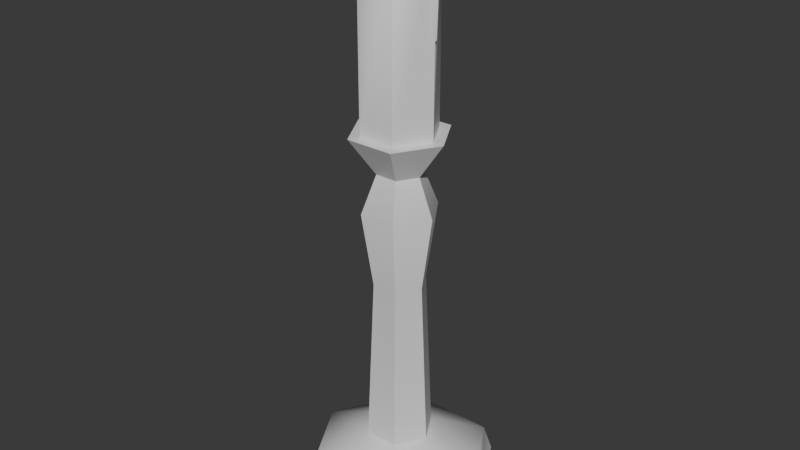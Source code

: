 # Source: candlestick_brass.blend  (saved by Blender 5.2.45; exported with 4.5.12 LTS)
import bpy
from mathutils import Matrix  # noqa: F401  (used for matrix-valued properties, if any)

bpy.ops.wm.read_factory_settings(use_empty=True)
scene = bpy.context.scene
scene.name = 'Scene'

# ---- materials (node trees are filled in below, after node groups)
mat_brass = bpy.data.materials.new('brass')
mat_brass.diffuse_color = (0.2623, 0.1441, 0.0356, 1.0)
mat_wax = bpy.data.materials.new('wax')
mat_wax.diffuse_color = (0.6939, 0.5841, 0.3663, 1.0)

# ---- material node trees
mat_brass.use_nodes = True; mat_brass.node_tree.nodes.clear()
_N = mat_brass.node_tree.nodes; _L = mat_brass.node_tree.links
n0 = _N.new('ShaderNodeBsdfPrincipled'); n0.name = 'Principled BSDF'; n0.location = (-200, 100)
n0.inputs[10].default_value = 0.005
n1 = _N.new('ShaderNodeOutputMaterial'); n1.name = 'Material Output'; n1.location = (200, 100)
_L.new(n0.outputs[0], n1.inputs[0])
n1.is_active_output = True
mat_wax.use_nodes = True; mat_wax.node_tree.nodes.clear()
_N = mat_wax.node_tree.nodes; _L = mat_wax.node_tree.links
n0 = _N.new('ShaderNodeBsdfPrincipled'); n0.name = 'Principled BSDF'; n0.location = (-200, 100)
n0.inputs[10].default_value = 0.005
n1 = _N.new('ShaderNodeOutputMaterial'); n1.name = 'Material Output'; n1.location = (200, 100)
_L.new(n0.outputs[0], n1.inputs[0])
n1.is_active_output = True

# ---- world
world_bake = bpy.data.worlds.new('Bake'); scene.world = world_bake
world_bake.use_nodes = True; world_bake.node_tree.nodes.clear()
_N = world_bake.node_tree.nodes; _L = world_bake.node_tree.links
n0 = _N.new('ShaderNodeBackground'); n0.name = 'Background'; n0.location = (-200, 100)
n0.inputs[0].default_value = (0.05, 0.05, 0.05, 1.0)
n1 = _N.new('ShaderNodeOutputWorld'); n1.name = 'World Output'; n1.location = (200, 100)
_L.new(n0.outputs[0], n1.inputs[0])
n1.is_active_output = True
world_bake.light_settings.distance = 0.25

# ---- meshes
me_stick = bpy.data.meshes.new('stick')
me_stick.from_pydata([(0.0, 0.0, 0.0), (0.055, 0.0, 0.0), (0.0275, 0.04763, 0.0), (-0.0275, 0.04763, 0.0), (-0.055, 6.736e-18, 0.0), (-0.0275, -0.04763, 0.0), (0.0275, -0.04763, 0.0), (0.05, 0.0, 0.015), (0.025, 0.0433, 0.015), (-0.025, 0.0433, 0.015), (-0.05, 6.123e-18, 0.015), (-0.025, -0.0433, 0.015), (0.025, -0.0433, 0.015), (0.018, 0.0, 0.03), (0.009, 0.01559, 0.03), (-0.009, 0.01559, 0.03), (-0.018, 2.204e-18, 0.03), (-0.009, -0.01559, 0.03), (0.009, -0.01559, 0.03), (0.014, 0.0, 0.12), (0.007, 0.01212, 0.12), (-0.007, 0.01212, 0.12), (-0.014, 1.715e-18, 0.12), (-0.007, -0.01212, 0.12), (0.007, -0.01212, 0.12), (0.02, 0.0, 0.16), (0.01, 0.01732, 0.16), (-0.01, 0.01732, 0.16), (-0.02, 2.449e-18, 0.16), (-0.01, -0.01732, 0.16), (0.01, -0.01732, 0.16), (0.012, 0.0, 0.18), (0.006, 0.01039, 0.18), (-0.006, 0.01039, 0.18), (-0.012, 1.47e-18, 0.18), (-0.006, -0.01039, 0.18), (0.006, -0.01039, 0.18), (0.026, 0.0, 0.2), (0.013, 0.02252, 0.2), (-0.013, 0.02252, 0.2), (-0.026, 3.184e-18, 0.2), (-0.013, -0.02252, 0.2), (0.013, -0.02252, 0.2), (0.0, 0.0, 0.2)], [], [(0, 2, 1), (0, 3, 2), (0, 4, 3), (0, 5, 4), (0, 6, 5), (0, 1, 6), (1, 2, 8, 7), (2, 3, 9, 8), (3, 4, 10, 9), (4, 5, 11, 10), (5, 6, 12, 11), (6, 1, 7, 12), (7, 8, 14, 13), (8, 9, 15, 14), (9, 10, 16, 15), (10, 11, 17, 16), (11, 12, 18, 17), (12, 7, 13, 18), (13, 14, 20, 19), (14, 15, 21, 20), (15, 16, 22, 21), (16, 17, 23, 22), (17, 18, 24, 23), (18, 13, 19, 24), (19, 20, 26, 25), (20, 21, 27, 26), (21, 22, 28, 27), (22, 23, 29, 28), (23, 24, 30, 29), (24, 19, 25, 30), (25, 26, 32, 31), (26, 27, 33, 32), (27, 28, 34, 33), (28, 29, 35, 34), (29, 30, 36, 35), (30, 25, 31, 36), (31, 32, 38, 37), (32, 33, 39, 38), (33, 34, 40, 39), (34, 35, 41, 40), (35, 36, 42, 41), (36, 31, 37, 42), (37, 38, 43), (38, 39, 43), (39, 40, 43), (40, 41, 43), (41, 42, 43), (42, 37, 43)])
me_stick.polygons.foreach_set('use_smooth', [True] * 48)
_k = set([(1, 2), (1, 6), (1, 7), (2, 3), (2, 8), (3, 4), (3, 9), (4, 5), (4, 10), (5, 6), (5, 11), (6, 12), (13, 14), (13, 18), (13, 19), (14, 15), (14, 20), (15, 16), (15, 21), (16, 17), (16, 22), (17, 18), (17, 23), (18, 24), (19, 25), (20, 26), (21, 27), (22, 28), (23, 29), (24, 30), (25, 31), (26, 32), (27, 33), (28, 34), (29, 35), (30, 36), (31, 32), (31, 36), (31, 37), (32, 33), (32, 38), (33, 34), (33, 39), (34, 35), (34, 40), (35, 36), (35, 41), (36, 42), (37, 38), (37, 42), (38, 39), (39, 40), (40, 41), (41, 42)])
me_stick.attributes.new('sharp_edge', 'BOOLEAN', 'EDGE').data.foreach_set('value', [ (min(e.vertices), max(e.vertices)) in _k for e in me_stick.edges])
_uv = me_stick.uv_layers.new(name='Float2')
_uv.uv.foreach_set('vector', [0.0, 0.0, 0.01375, 0.02382, 0.0275, 0.0, 0.0, 0.0, -0.01375, 0.02382, 0.01375, 0.02382, 0.0, 0.0, -0.0275, 3.368e-18, -0.01375, 0.02382, 0.0, 0.0, -0.01375, -0.02382, -0.0275, 3.368e-18, 0.0, 0.0, 0.01375, -0.02382, -0.01375, -0.02382, 0.0, 0.0, 0.0275, 0.0, 0.01375, -0.02382, 0.0, 0.0, 0.02382, 0.0, 0.02165, 0.0075, 0.0, 0.0075, 0.01375, 0.0, -0.01375, 0.0, -0.0125, 0.0075, 0.0125, 0.0075, 0.02382, 0.0, 3.368e-18, 0.0, 3.062e-18, 0.0075, 0.02165, 0.0075, 3.368e-18, 0.0, -0.02382, 0.0, -0.02165, 0.0075, 3.062e-18, 0.0075, -0.01375, 0.0, 0.01375, 0.0, 0.0125, 0.0075, -0.0125, 0.0075, -0.02382, 0.0, 0.0, 0.0, 0.0, 0.0075, -0.02165, 0.0075, 0.025, 0.0, 0.0125, 0.02165, 0.0045, 0.007794, 0.009, 0.0, 0.0125, 0.02165, -0.0125, 0.02165, -0.0045, 0.007794, 0.0045, 0.007794, -0.0125, 0.02165, -0.025, 3.062e-18, -0.009, 1.102e-18, -0.0045, 0.007794, -0.025, 3.062e-18, -0.0125, -0.02165, -0.0045, -0.007794, -0.009, 1.102e-18, -0.0125, -0.02165, 0.0125, -0.02165, 0.0045, -0.007794, -0.0045, -0.007794, 0.0125, -0.02165, 0.025, 0.0, 0.009, 0.0, 0.0045, -0.007794, 0.0, 0.015, 0.007794, 0.015, 0.006062, 0.06, 0.0, 0.06, 0.0045, 0.015, -0.0045, 0.015, -0.0035, 0.06, 0.0035, 0.06, 0.007794, 0.015, 1.102e-18, 0.015, 8.573e-19, 0.06, 0.006062, 0.06, 1.102e-18, 0.015, -0.007794, 0.015, -0.006062, 0.06, 8.573e-19, 0.06, -0.0045, 0.015, 0.0045, 0.015, 0.0035, 0.06, -0.0035, 0.06, -0.007794, 0.015, 0.0, 0.015, 0.0, 0.06, -0.006062, 0.06, 0.0, 0.06, 0.006062, 0.06, 0.00866, 0.08, 0.0, 0.08, 0.0035, 0.06, -0.0035, 0.06, -0.005, 0.08, 0.005, 0.08, 0.006062, 0.06, 8.573e-19, 0.06, 1.225e-18, 0.08, 0.00866, 0.08, 8.573e-19, 0.06, -0.006062, 0.06, -0.00866, 0.08, 1.225e-18, 0.08, -0.0035, 0.06, 0.0035, 0.06, 0.005, 0.08, -0.005, 0.08, -0.006062, 0.06, 0.0, 0.06, 0.0, 0.08, -0.00866, 0.08, 0.0, 0.08, 0.00866, 0.08, 0.005196, 0.09, 0.0, 0.09, 0.005, 0.08, -0.005, 0.08, -0.003, 0.09, 0.003, 0.09, 0.00866, 0.08, 1.225e-18, 0.08, 7.348e-19, 0.09, 0.005196, 0.09, 1.225e-18, 0.08, -0.00866, 0.08, -0.005196, 0.09, 7.348e-19, 0.09, -0.005, 0.08, 0.005, 0.08, 0.003, 0.09, -0.003, 0.09, -0.00866, 0.08, 0.0, 0.08, 0.0, 0.09, -0.005196, 0.09, 0.0, 0.09, 0.005196, 0.09, 0.01126, 0.1, 0.0, 0.1, 0.003, 0.09, -0.003, 0.09, -0.0065, 0.1, 0.0065, 0.1, 0.005196, 0.09, 7.348e-19, 0.09, 1.592e-18, 0.1, 0.01126, 0.1, 7.348e-19, 0.09, -0.005196, 0.09, -0.01126, 0.1, 1.592e-18, 0.1, -0.003, 0.09, 0.003, 0.09, 0.0065, 0.1, -0.0065, 0.1, -0.005196, 0.09, 0.0, 0.09, 0.0, 0.1, -0.01126, 0.1, 0.013, 0.0, 0.0065, 0.01126, 0.0, 0.0, 0.0065, 0.01126, -0.0065, 0.01126, 0.0, 0.0, -0.0065, 0.01126, -0.013, 1.592e-18, 0.0, 0.0, -0.013, 1.592e-18, -0.0065, -0.01126, 0.0, 0.0, -0.0065, -0.01126, 0.0065, -0.01126, 0.0, 0.0, 0.0065, -0.01126, 0.013, 0.0, 0.0, 0.0])
_ca = me_stick.color_attributes.new('Col', 'BYTE_COLOR', 'CORNER')
_ca.data.foreach_set('color', [0.8963, 0.8963, 0.8963, 1.0, 0.956, 0.956, 0.956, 1.0, 0.9473, 0.9473, 0.9473, 1.0, 0.8963, 0.8963, 0.8963, 1.0, 0.8632, 0.8632, 0.8632, 1.0, 0.956, 0.956, 0.956, 1.0, 0.8963, 0.8963, 0.8963, 1.0, 0.9387, 0.9387, 0.9387, 1.0, 0.8632, 0.8632, 0.8632, 1.0, 0.8963, 0.8963, 0.8963, 1.0, 0.8469, 0.8469, 0.8469, 1.0, 0.9387, 0.9387, 0.9387, 1.0, 0.8963, 0.8963, 0.8963, 1.0, 0.8796, 0.8796, 0.8796, 1.0, 0.8469, 0.8469, 0.8469, 1.0, 0.8963, 0.8963, 0.8963, 1.0, 0.9473, 0.9473, 0.9473, 1.0, 0.8796, 0.8796, 0.8796, 1.0, 0.9473, 0.9473, 0.9473, 1.0, 0.956, 0.956, 0.956, 1.0, 0.8796, 0.8796, 0.8796, 1.0, 0.9734, 0.9734, 0.9734, 1.0, 0.956, 0.956, 0.956, 1.0, 0.8632, 0.8632, 0.8632, 1.0, 0.8228, 0.8228, 0.8228, 1.0, 0.8632, 0.8632, 0.8632, 1.0, 0.8632, 0.8632, 0.8632, 1.0, 0.9387, 0.9387, 0.9387, 1.0, 0.9734, 0.9734, 0.9734, 1.0, 0.8228, 0.8228, 0.8228, 1.0, 0.9387, 0.9387, 0.9387, 1.0, 0.8469, 0.8469, 0.8469, 1.0, 0.7913, 0.7913, 0.7913, 1.0, 0.9911, 0.9911, 0.9911, 1.0, 0.8469, 0.8469, 0.8469, 1.0, 0.8796, 0.8796, 0.8796, 1.0, 0.9387, 0.9387, 0.9387, 1.0, 0.8148, 0.8148, 0.8148, 1.0, 0.8796, 0.8796, 0.8796, 1.0, 0.9473, 0.9473, 0.9473, 1.0, 0.9734, 0.9734, 0.9734, 1.0, 0.956, 0.956, 0.956, 1.0, 0.9911, 0.9911, 0.9911, 1.0, 0.8796, 0.8796, 0.8796, 1.0, 0.8879, 0.8879, 0.8879, 1.0, 0.7835, 0.7835, 0.7835, 1.0, 0.8632, 0.8632, 0.8632, 1.0, 0.807, 0.807, 0.807, 1.0, 0.7605, 0.7605, 0.7605, 1.0, 0.9047, 0.9047, 0.9047, 1.0, 0.8228, 0.8228, 0.8228, 1.0, 0.9911, 0.9911, 0.9911, 1.0, 0.9216, 0.9216, 0.9216, 1.0, 0.7835, 0.7835, 0.7835, 1.0, 0.9734, 0.9734, 0.9734, 1.0, 0.8148, 0.8148, 0.8148, 1.0, 0.8714, 0.8714, 0.8714, 1.0, 0.9131, 0.9131, 0.9131, 1.0, 0.8148, 0.8148, 0.8148, 1.0, 0.956, 0.956, 0.956, 1.0, 0.7913, 0.7913, 0.7913, 1.0, 0.8879, 0.8879, 0.8879, 1.0, 0.956, 0.956, 0.956, 1.0, 0.9734, 0.9734, 0.9734, 1.0, 0.7605, 0.7605, 0.7605, 1.0, 0.7835, 0.7835, 0.7835, 1.0, 0.7605, 0.7605, 0.7605, 1.0, 0.8469, 0.8469, 0.8469, 1.0, 0.7913, 0.7913, 0.7913, 1.0, 0.9647, 0.9647, 0.9647, 1.0, 0.8632, 0.8632, 0.8632, 1.0, 0.7454, 0.7454, 0.7454, 1.0, 0.8469, 0.8469, 0.8469, 1.0, 0.807, 0.807, 0.807, 1.0, 0.7454, 0.7454, 0.7454, 1.0, 0.8469, 0.8469, 0.8469, 1.0, 0.8308, 0.8308, 0.8308, 1.0, 0.8632, 0.8632, 0.8632, 1.0, 0.9131, 0.9131, 0.9131, 1.0, 0.8308, 0.8308, 0.8308, 1.0, 0.9131, 0.9131, 0.9131, 1.0, 0.8469, 0.8469, 0.8469, 1.0, 0.8632, 0.8632, 0.8632, 1.0, 0.7529, 0.7529, 0.7529, 1.0, 0.9387, 0.9387, 0.9387, 1.0, 0.9131, 0.9131, 0.9131, 1.0, 0.7529, 0.7529, 0.7529, 1.0, 0.7454, 0.7454, 0.7454, 1.0, 0.9473, 0.9473, 0.9473, 1.0, 0.9387, 0.9387, 0.9387, 1.0, 0.9647, 0.9647, 0.9647, 1.0, 0.807, 0.807, 0.807, 1.0, 0.8469, 0.8469, 0.8469, 1.0, 0.8388, 0.8388, 0.8388, 1.0, 0.807, 0.807, 0.807, 1.0, 0.8632, 0.8632, 0.8632, 1.0, 0.9911, 0.9911, 0.9911, 1.0, 0.8632, 0.8632, 0.8632, 1.0, 0.8632, 0.8632, 0.8632, 1.0, 0.8469, 0.8469, 0.8469, 1.0, 0.9216, 0.9216, 0.9216, 1.0, 0.9911, 0.9911, 0.9911, 1.0, 0.8308, 0.8308, 0.8308, 1.0, 0.9301, 0.9301, 0.9301, 1.0, 0.9301, 0.9301, 0.9301, 1.0, 0.9216, 0.9216, 0.9216, 1.0, 0.9301, 0.9301, 0.9301, 1.0, 0.9387, 0.9387, 0.9387, 1.0, 0.8796, 0.8796, 0.8796, 1.0, 0.9131, 0.9131, 0.9131, 1.0, 0.9301, 0.9301, 0.9301, 1.0, 0.9647, 0.9647, 0.9647, 1.0, 0.8388, 0.8388, 0.8388, 1.0, 0.8632, 0.8632, 0.8632, 1.0, 0.8228, 0.8228, 0.8228, 1.0, 0.8632, 0.8632, 0.8632, 1.0, 0.7913, 0.7913, 0.7913, 1.0, 0.855, 0.855, 0.855, 1.0, 0.8632, 0.8632, 0.8632, 1.0, 0.9911, 0.9911, 0.9911, 1.0, 0.807, 0.807, 0.807, 1.0, 0.7991, 0.7991, 0.7991, 1.0, 0.9911, 0.9911, 0.9911, 1.0, 0.9216, 0.9216, 0.9216, 1.0, 0.8469, 0.8469, 0.8469, 1.0, 0.807, 0.807, 0.807, 1.0, 0.9047, 0.9047, 0.9047, 1.0, 0.9301, 0.9301, 0.9301, 1.0, 0.7758, 0.7758, 0.7758, 1.0, 0.8469, 0.8469, 0.8469, 1.0, 0.9301, 0.9301, 0.9301, 1.0, 0.8632, 0.8632, 0.8632, 1.0, 0.9131, 0.9131, 0.9131, 1.0, 0.7991, 0.7991, 0.7991, 1.0, 0.8796, 0.8796, 0.8796, 1.0, 0.8388, 0.8388, 0.8388, 1.0, 0.8714, 0.8714, 0.8714, 1.0, 0.9131, 0.9131, 0.9131, 1.0, 0.8879, 0.8879, 0.8879, 1.0, 0.7913, 0.7913, 0.7913, 1.0, 0.8228, 0.8228, 0.8228, 1.0, 0.9131, 0.9131, 0.9131, 1.0, 0.7991, 0.7991, 0.7991, 1.0, 0.807, 0.807, 0.807, 1.0, 0.9047, 0.9047, 0.9047, 1.0, 0.8228, 0.8228, 0.8228, 1.0, 0.807, 0.807, 0.807, 1.0, 0.8469, 0.8469, 0.8469, 1.0, 0.8632, 0.8632, 0.8632, 1.0, 0.9047, 0.9047, 0.9047, 1.0, 0.8469, 0.8469, 0.8469, 1.0, 0.7835, 0.7835, 0.7835, 1.0, 0.8148, 0.8148, 0.8148, 1.0, 0.8796, 0.8796, 0.8796, 1.0, 0.7758, 0.7758, 0.7758, 1.0, 0.9131, 0.9131, 0.9131, 1.0, 0.8148, 0.8148, 0.8148, 1.0, 0.8148, 0.8148, 0.8148, 1.0, 0.9047, 0.9047, 0.9047, 1.0, 0.8879, 0.8879, 0.8879, 1.0, 0.9301, 0.9301, 0.9301, 1.0, 0.8228, 0.8228, 0.8228, 1.0, 0.8308, 0.8308, 0.8308, 1.0, 0.7379, 0.7379, 0.7379, 1.0, 0.4564, 0.4564, 0.4564, 1.0, 0.7379, 0.7379, 0.7379, 1.0, 0.7913, 0.7913, 0.7913, 1.0, 0.4564, 0.4564, 0.4564, 1.0, 0.8228, 0.8228, 0.8228, 1.0, 0.7835, 0.7835, 0.7835, 1.0, 0.4564, 0.4564, 0.4564, 1.0, 0.7835, 0.7835, 0.7835, 1.0, 0.7305, 0.7305, 0.7305, 1.0, 0.4564, 0.4564, 0.4564, 1.0, 0.7305, 0.7305, 0.7305, 1.0, 0.7454, 0.7454, 0.7454, 1.0, 0.4564, 0.4564, 0.4564, 1.0, 0.7379, 0.7379, 0.7379, 1.0, 0.8308, 0.8308, 0.8308, 1.0, 0.4564, 0.4564, 0.4564, 1.0])
me_stick.materials.append(mat_brass)
me_stick.update()
me_candle = bpy.data.meshes.new('candle')
me_candle.from_pydata([(0.0, 0.0, 0.2), (0.02, 0.0, 0.2), (0.01, 0.01732, 0.2), (-0.01, 0.01732, 0.2), (-0.02, 2.449e-18, 0.2), (-0.01, -0.01732, 0.2), (0.01, -0.01732, 0.2), (0.02, 0.0, 0.294), (0.01, 0.01732, 0.294), (-0.01, 0.01732, 0.294), (-0.02, 2.449e-18, 0.294), (-0.01, -0.01732, 0.294), (0.01, -0.01732, 0.294), (0.012, 0.0, 0.3), (0.006, 0.01039, 0.3), (-0.006, 0.01039, 0.3), (-0.012, 1.47e-18, 0.3), (-0.006, -0.01039, 0.3), (0.006, -0.01039, 0.3), (0.0, 0.0, 0.302)], [], [(0, 2, 1), (0, 3, 2), (0, 4, 3), (0, 5, 4), (0, 6, 5), (0, 1, 6), (1, 2, 8, 7), (2, 3, 9, 8), (3, 4, 10, 9), (4, 5, 11, 10), (5, 6, 12, 11), (6, 1, 7, 12), (7, 8, 14, 13), (8, 9, 15, 14), (9, 10, 16, 15), (10, 11, 17, 16), (11, 12, 18, 17), (12, 7, 13, 18), (13, 14, 19), (14, 15, 19), (15, 16, 19), (16, 17, 19), (17, 18, 19), (18, 13, 19)])
me_candle.polygons.foreach_set('use_smooth', [True] * 24)
_k = set([(1, 2), (1, 6), (1, 7), (2, 3), (2, 8), (3, 4), (3, 9), (4, 5), (4, 10), (5, 6), (5, 11), (6, 12)])
me_candle.attributes.new('sharp_edge', 'BOOLEAN', 'EDGE').data.foreach_set('value', [ (min(e.vertices), max(e.vertices)) in _k for e in me_candle.edges])
_uv = me_candle.uv_layers.new(name='Float2')
_uv.uv.foreach_set('vector', [0.0, 0.0, 0.005, 0.00866, 0.01, 0.0, 0.0, 0.0, -0.005, 0.00866, 0.005, 0.00866, 0.0, 0.0, -0.01, 1.225e-18, -0.005, 0.00866, 0.0, 0.0, -0.005, -0.00866, -0.01, 1.225e-18, 0.0, 0.0, 0.005, -0.00866, -0.005, -0.00866, 0.0, 0.0, 0.01, 0.0, 0.005, -0.00866, 0.0, 0.1, 0.00866, 0.1, 0.00866, 0.147, 0.0, 0.147, 0.005, 0.1, -0.005, 0.1, -0.005, 0.147, 0.005, 0.147, 0.00866, 0.1, 1.225e-18, 0.1, 1.225e-18, 0.147, 0.00866, 0.147, 1.225e-18, 0.1, -0.00866, 0.1, -0.00866, 0.147, 1.225e-18, 0.147, -0.005, 0.1, 0.005, 0.1, 0.005, 0.147, -0.005, 0.147, -0.00866, 0.1, 0.0, 0.1, 0.0, 0.147, -0.00866, 0.147, 0.01, 0.0, 0.005, 0.00866, 0.003, 0.005196, 0.006, 0.0, 0.005, 0.00866, -0.005, 0.00866, -0.003, 0.005196, 0.003, 0.005196, -0.005, 0.00866, -0.01, 1.225e-18, -0.006, 7.348e-19, -0.003, 0.005196, -0.01, 1.225e-18, -0.005, -0.00866, -0.003, -0.005196, -0.006, 7.348e-19, -0.005, -0.00866, 0.005, -0.00866, 0.003, -0.005196, -0.003, -0.005196, 0.005, -0.00866, 0.01, 0.0, 0.006, 0.0, 0.003, -0.005196, 0.006, 0.0, 0.003, 0.005196, 0.0, 0.0, 0.003, 0.005196, -0.003, 0.005196, 0.0, 0.0, -0.003, 0.005196, -0.006, 7.348e-19, 0.0, 0.0, -0.006, 7.348e-19, -0.003, -0.005196, 0.0, 0.0, -0.003, -0.005196, 0.003, -0.005196, 0.0, 0.0, 0.003, -0.005196, 0.006, 0.0, 0.0, 0.0])
_ca = me_candle.color_attributes.new('Col', 'BYTE_COLOR', 'CORNER')
_ca.data.foreach_set('color', [0.402, 0.402, 0.402, 1.0, 0.4969, 0.4969, 0.4969, 1.0, 0.4287, 0.4287, 0.4287, 1.0, 0.402, 0.402, 0.402, 1.0, 0.4564, 0.4564, 0.4564, 1.0, 0.4969, 0.4969, 0.4969, 1.0, 0.402, 0.402, 0.402, 1.0, 0.4287, 0.4287, 0.4287, 1.0, 0.4564, 0.4564, 0.4564, 1.0, 0.402, 0.402, 0.402, 1.0, 0.4793, 0.4793, 0.4793, 1.0, 0.4287, 0.4287, 0.4287, 1.0, 0.402, 0.402, 0.402, 1.0, 0.4564, 0.4564, 0.4564, 1.0, 0.4793, 0.4793, 0.4793, 1.0, 0.402, 0.402, 0.402, 1.0, 0.4287, 0.4287, 0.4287, 1.0, 0.4564, 0.4564, 0.4564, 1.0, 0.6584, 0.6584, 0.6584, 1.0, 0.7454, 0.7454, 0.7454, 1.0, 0.2705, 0.2705, 0.2705, 1.0, 0.305, 0.305, 0.305, 1.0, 0.7454, 0.7454, 0.7454, 1.0, 0.6939, 0.6939, 0.6939, 1.0, 0.2918, 0.2918, 0.2918, 1.0, 0.2705, 0.2705, 0.2705, 1.0, 0.6514, 0.6514, 0.6514, 1.0, 0.6654, 0.6654, 0.6654, 1.0, 0.2874, 0.2874, 0.2874, 1.0, 0.2918, 0.2918, 0.2918, 1.0, 0.6654, 0.6654, 0.6654, 1.0, 0.7157, 0.7157, 0.7157, 1.0, 0.305, 0.305, 0.305, 1.0, 0.2874, 0.2874, 0.2874, 1.0, 0.7157, 0.7157, 0.7157, 1.0, 0.7011, 0.7011, 0.7011, 1.0, 0.2961, 0.2961, 0.2961, 1.0, 0.305, 0.305, 0.305, 1.0, 0.6724, 0.6724, 0.6724, 1.0, 0.6308, 0.6308, 0.6308, 1.0, 0.305, 0.305, 0.305, 1.0, 0.2961, 0.2961, 0.2961, 1.0, 0.305, 0.305, 0.305, 1.0, 0.2705, 0.2705, 0.2705, 1.0, 0.2831, 0.2831, 0.2831, 1.0, 0.2918, 0.2918, 0.2918, 1.0, 0.2705, 0.2705, 0.2705, 1.0, 0.2918, 0.2918, 0.2918, 1.0, 0.2664, 0.2664, 0.2664, 1.0, 0.2831, 0.2831, 0.2831, 1.0, 0.2918, 0.2918, 0.2918, 1.0, 0.2874, 0.2874, 0.2874, 1.0, 0.3005, 0.3005, 0.3005, 1.0, 0.2664, 0.2664, 0.2664, 1.0, 0.2874, 0.2874, 0.2874, 1.0, 0.305, 0.305, 0.305, 1.0, 0.2623, 0.2623, 0.2623, 1.0, 0.3005, 0.3005, 0.3005, 1.0, 0.305, 0.305, 0.305, 1.0, 0.2961, 0.2961, 0.2961, 1.0, 0.2664, 0.2664, 0.2664, 1.0, 0.2623, 0.2623, 0.2623, 1.0, 0.2961, 0.2961, 0.2961, 1.0, 0.305, 0.305, 0.305, 1.0, 0.2918, 0.2918, 0.2918, 1.0, 0.2664, 0.2664, 0.2664, 1.0, 0.2918, 0.2918, 0.2918, 1.0, 0.2831, 0.2831, 0.2831, 1.0, 0.2502, 0.2502, 0.2502, 1.0, 0.2831, 0.2831, 0.2831, 1.0, 0.2664, 0.2664, 0.2664, 1.0, 0.2502, 0.2502, 0.2502, 1.0, 0.2664, 0.2664, 0.2664, 1.0, 0.3005, 0.3005, 0.3005, 1.0, 0.2502, 0.2502, 0.2502, 1.0, 0.3005, 0.3005, 0.3005, 1.0, 0.2623, 0.2623, 0.2623, 1.0, 0.2502, 0.2502, 0.2502, 1.0, 0.2623, 0.2623, 0.2623, 1.0, 0.2664, 0.2664, 0.2664, 1.0, 0.2502, 0.2502, 0.2502, 1.0, 0.2664, 0.2664, 0.2664, 1.0, 0.2918, 0.2918, 0.2918, 1.0, 0.2502, 0.2502, 0.2502, 1.0])
me_candle.materials.append(mat_wax)
me_candle.update()
me_drip = bpy.data.meshes.new('drip')
me_drip.from_pydata([(0.017, 0.0, 0.245), (0.021, 0.0, 0.249), (0.015, 0.003464, 0.249), (0.015, -0.003464, 0.249), (0.022, 0.0, 0.285), (0.0145, 0.00433, 0.285), (0.0145, -0.00433, 0.285), (0.017, 0.0, 0.29)], [], [(0, 2, 1), (0, 3, 2), (0, 1, 3), (1, 2, 5, 4), (2, 3, 6, 5), (3, 1, 4, 6), (4, 5, 7), (5, 6, 7), (6, 4, 7)])
me_drip.polygons.foreach_set('use_smooth', [True] * 9)
_k = set([(0, 1), (0, 2), (0, 3), (1, 4), (2, 5), (3, 6), (4, 7), (5, 7), (6, 7)])
me_drip.attributes.new('sharp_edge', 'BOOLEAN', 'EDGE').data.foreach_set('value', [ (min(e.vertices), max(e.vertices)) in _k for e in me_drip.edges])
_uv = me_drip.uv_layers.new(name='Float2')
_uv.uv.foreach_set('vector', [0.0085, 0.1225, 0.0075, 0.1245, 0.0105, 0.1245, 0.0, 0.1225, -0.001732, 0.1245, 0.001732, 0.1245, 0.0085, 0.1225, 0.0105, 0.1245, 0.0075, 0.1245, 0.0105, 0.1245, 0.0075, 0.1245, 0.00725, 0.1425, 0.011, 0.1425, 0.001732, 0.1245, -0.001732, 0.1245, -0.002165, 0.1425, 0.002165, 0.1425, 0.0075, 0.1245, 0.0105, 0.1245, 0.011, 0.1425, 0.00725, 0.1425, 0.011, 0.1425, 0.00725, 0.1425, 0.0085, 0.145, 0.002165, 0.1425, -0.002165, 0.1425, 0.0, 0.145, 0.00725, 0.1425, 0.011, 0.1425, 0.0085, 0.145])
_ca = me_drip.color_attributes.new('Col', 'BYTE_COLOR', 'CORNER')
_ca.data.foreach_set('color', [0.491, 0.491, 0.491, 1.0, 0.4793, 0.4793, 0.4793, 1.0, 0.855, 0.855, 0.855, 1.0, 0.491, 0.491, 0.491, 1.0, 0.4969, 0.4969, 0.4969, 1.0, 0.4793, 0.4793, 0.4793, 1.0, 0.491, 0.491, 0.491, 1.0, 0.8714, 0.8714, 0.8714, 1.0, 0.4969, 0.4969, 0.4969, 1.0, 0.855, 0.855, 0.855, 1.0, 0.4793, 0.4793, 0.4793, 1.0, 0.1413, 0.1413, 0.1413, 1.0, 0.2874, 0.2874, 0.2874, 1.0, 0.4793, 0.4793, 0.4793, 1.0, 0.4969, 0.4969, 0.4969, 1.0, 0.147, 0.147, 0.147, 1.0, 0.1413, 0.1413, 0.1413, 1.0, 0.4969, 0.4969, 0.4969, 1.0, 0.8388, 0.8388, 0.8388, 1.0, 0.2874, 0.2874, 0.2874, 1.0, 0.147, 0.147, 0.147, 1.0, 0.2874, 0.2874, 0.2874, 1.0, 0.1413, 0.1413, 0.1413, 1.0, 0.15, 0.15, 0.15, 1.0, 0.1413, 0.1413, 0.1413, 1.0, 0.147, 0.147, 0.147, 1.0, 0.15, 0.15, 0.15, 1.0, 0.147, 0.147, 0.147, 1.0, 0.2874, 0.2874, 0.2874, 1.0, 0.15, 0.15, 0.15, 1.0])
me_drip.materials.append(mat_wax)
me_drip.update()

# ---- objects
ob_stick = bpy.data.objects.new('stick', me_stick)
ob_candle = bpy.data.objects.new('candle', me_candle)
ob_drip = bpy.data.objects.new('drip', me_drip)
ob_socket_flame_0 = bpy.data.objects.new('socket:flame:0', None)
ob_socket_corona_0 = bpy.data.objects.new('socket:corona:0', None)

# ---- transforms, parenting, visibility, modifiers, constraints
ob_stick.location = (0.0, 0.0, 0.0)
ob_candle.location = (0.0, 0.0, 0.0)
ob_drip.location = (0.0, 0.0, 0.0)
ob_socket_flame_0.location = (0.0, 0.0, 0.312)
ob_socket_flame_0.empty_display_size = 0.03
ob_socket_corona_0.location = (0.0, 0.0, 0.332)
ob_socket_corona_0.empty_display_size = 0.03

# ---- collection membership
scene.collection.objects.link(ob_stick)
scene.collection.objects.link(ob_candle)
scene.collection.objects.link(ob_drip)
scene.collection.objects.link(ob_socket_flame_0)
scene.collection.objects.link(ob_socket_corona_0)

# ---- scene / render settings (as saved in the file)
scene.frame_start = 1; scene.frame_end = 250; scene.frame_set(1)
scene.render.engine = 'CYCLES'
scene.render.bake_bias = 0.0
scene.render.bake_samples = 0
scene.render.compositor_device = 'GPU'
scene.cycles.use_denoising = False
scene.cycles.samples = 32
scene.eevee.use_volume_custom_range = False
scene.eevee.fast_gi_thickness_near = 0.1
scene.eevee.fast_gi_thickness_far = 0.0
scene.eevee.ray_tracing_options.screen_trace_thickness = 0.1
bpy.context.view_layer.update()

# ---- added for rendering (the .blend has no active camera and no usable light): camera, sun
cam_auto = bpy.data.cameras.new('AutoCamera')
cam_auto.lens = 50.0
cam_auto.sensor_width = 36.0
cam_auto.clip_end = 1000.0
ob_auto_camera = bpy.data.objects.new('AutoCamera', cam_auto)
scene.collection.objects.link(ob_auto_camera)
ob_auto_camera.location = (0.310163, -0.372195, 0.39913)
ob_auto_camera.rotation_euler = (1.09748, -7.21219e-08, 0.694738)
scene.camera = ob_auto_camera
light_auto_sun = bpy.data.lights.new('AutoSun', 'SUN')
light_auto_sun.energy = 3.0
light_auto_sun.angle = 0.0523599
ob_auto_sun = bpy.data.objects.new('AutoSun', light_auto_sun)
scene.collection.objects.link(ob_auto_sun)
ob_auto_sun.rotation_euler = (0.872665, 0.174533, 0.523599)
bpy.context.view_layer.update()
